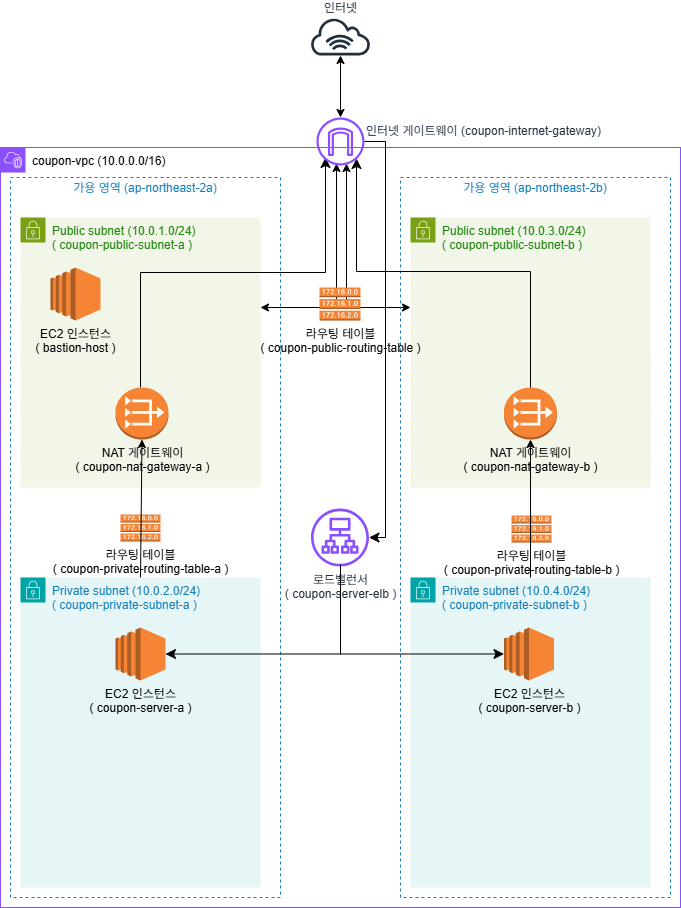

The diagram above was exported from draw.io. Its source (the exported page's mxGraphModel, read from the mxfile embedded in the PNG):
<mxGraphModel dx="1426" dy="791" grid="1" gridSize="10" guides="1" tooltips="1" connect="1" arrows="1" fold="1" page="1" pageScale="1" pageWidth="827" pageHeight="1169" math="0" shadow="0">
  <root>
    <mxCell id="0" />
    <mxCell id="1" parent="0" />
    <mxCell id="mGWn2jrK-llfTyUHqF9z-1" value="" style="edgeStyle=elbowEdgeStyle;rounded=0;elbow=vertical;html=1;labelBackgroundColor=#ffffff;startArrow=classic;startFill=1;startSize=6;endArrow=classic;endFill=1;endSize=6;jettySize=auto;orthogonalLoop=1;strokeWidth=1;fontSize=14;" edge="1" parent="1" source="mGWn2jrK-llfTyUHqF9z-14">
      <mxGeometry width="60" height="60" relative="1" as="geometry">
        <mxPoint x="350" y="440" as="sourcePoint" />
        <mxPoint x="426" y="296" as="targetPoint" />
        <Array as="points">
          <mxPoint x="390" y="440" />
        </Array>
      </mxGeometry>
    </mxCell>
    <mxCell id="mGWn2jrK-llfTyUHqF9z-2" value="&lt;font style=&quot;color: rgb(4, 4, 4);&quot;&gt;coupon-vpc (10.0.0.0/16)&lt;/font&gt;" style="points=[[0,0],[0.25,0],[0.5,0],[0.75,0],[1,0],[1,0.25],[1,0.5],[1,0.75],[1,1],[0.75,1],[0.5,1],[0.25,1],[0,1],[0,0.75],[0,0.5],[0,0.25]];outlineConnect=0;gradientColor=none;html=1;whiteSpace=wrap;fontSize=12;fontStyle=0;container=1;pointerEvents=0;collapsible=0;recursiveResize=0;shape=mxgraph.aws4.group;grIcon=mxgraph.aws4.group_vpc2;strokeColor=#8C4FFF;fillColor=none;verticalAlign=top;align=left;spacingLeft=30;fontColor=#AAB7B8;dashed=0;" vertex="1" parent="1">
      <mxGeometry x="80" y="280" width="680" height="760" as="geometry" />
    </mxCell>
    <mxCell id="mGWn2jrK-llfTyUHqF9z-3" value="가용 영역 (ap-northeast-2b)" style="fillColor=none;strokeColor=#147EBA;dashed=1;verticalAlign=bottom;fontStyle=0;fontColor=#147EBA;whiteSpace=wrap;html=1;labelPosition=center;verticalLabelPosition=top;align=center;movable=1;resizable=1;rotatable=1;deletable=1;editable=1;locked=0;connectable=1;spacingBottom=-20;" vertex="1" parent="mGWn2jrK-llfTyUHqF9z-2">
      <mxGeometry x="400" y="30" width="270" height="720" as="geometry" />
    </mxCell>
    <mxCell id="mGWn2jrK-llfTyUHqF9z-4" value="가용 영역 (ap-northeast-2a)" style="fillColor=none;strokeColor=#147EBA;dashed=1;verticalAlign=bottom;fontStyle=0;fontColor=#147EBA;whiteSpace=wrap;html=1;labelPosition=center;verticalLabelPosition=top;align=center;movable=1;resizable=1;rotatable=1;deletable=1;editable=1;locked=0;connectable=1;spacingBottom=-20;" vertex="1" parent="mGWn2jrK-llfTyUHqF9z-2">
      <mxGeometry x="10" y="30" width="270" height="720" as="geometry" />
    </mxCell>
    <mxCell id="mGWn2jrK-llfTyUHqF9z-5" value="Public subnet (10.0.1.0/24)&lt;div&gt;( coupon-public-subnet-a )&lt;/div&gt;" style="points=[[0,0],[0.25,0],[0.5,0],[0.75,0],[1,0],[1,0.25],[1,0.5],[1,0.75],[1,1],[0.75,1],[0.5,1],[0.25,1],[0,1],[0,0.75],[0,0.5],[0,0.25]];outlineConnect=0;gradientColor=none;html=1;whiteSpace=wrap;fontSize=12;fontStyle=0;container=1;pointerEvents=0;collapsible=0;recursiveResize=0;shape=mxgraph.aws4.group;grIcon=mxgraph.aws4.group_security_group;grStroke=0;strokeColor=#7AA116;fillColor=#F2F6E8;verticalAlign=top;align=left;spacingLeft=30;fontColor=#248814;dashed=0;" vertex="1" parent="mGWn2jrK-llfTyUHqF9z-2">
      <mxGeometry x="20" y="70" width="240" height="270" as="geometry" />
    </mxCell>
    <mxCell id="mGWn2jrK-llfTyUHqF9z-6" value="" style="edgeStyle=elbowEdgeStyle;elbow=vertical;endArrow=classic;html=1;curved=0;rounded=0;endSize=8;startSize=8;" edge="1" parent="mGWn2jrK-llfTyUHqF9z-5">
      <mxGeometry width="50" height="50" relative="1" as="geometry">
        <mxPoint x="120" y="170" as="sourcePoint" />
        <mxPoint x="305" y="-60" as="targetPoint" />
      </mxGeometry>
    </mxCell>
    <mxCell id="mGWn2jrK-llfTyUHqF9z-7" value="Private subnet (10.0.2.0/24)&lt;br&gt;( coupon-private-subnet-a )" style="points=[[0,0],[0.25,0],[0.5,0],[0.75,0],[1,0],[1,0.25],[1,0.5],[1,0.75],[1,1],[0.75,1],[0.5,1],[0.25,1],[0,1],[0,0.75],[0,0.5],[0,0.25]];outlineConnect=0;gradientColor=none;html=1;whiteSpace=wrap;fontSize=12;fontStyle=0;container=0;pointerEvents=0;collapsible=0;recursiveResize=0;shape=mxgraph.aws4.group;grIcon=mxgraph.aws4.group_security_group;grStroke=0;strokeColor=#00A4A6;fillColor=#E6F6F7;verticalAlign=top;align=left;spacingLeft=30;fontColor=#147EBA;dashed=0;" vertex="1" parent="mGWn2jrK-llfTyUHqF9z-2">
      <mxGeometry x="20" y="430" width="240" height="310" as="geometry" />
    </mxCell>
    <mxCell id="mGWn2jrK-llfTyUHqF9z-8" value="EC2 인스턴스&lt;div&gt;( bastion-host )&lt;/div&gt;" style="outlineConnect=0;dashed=0;verticalLabelPosition=bottom;verticalAlign=top;align=center;html=1;shape=mxgraph.aws3.ec2;fillColor=#F58534;gradientColor=none;" vertex="1" parent="mGWn2jrK-llfTyUHqF9z-2">
      <mxGeometry x="50" y="120" width="50" height="53" as="geometry" />
    </mxCell>
    <mxCell id="mGWn2jrK-llfTyUHqF9z-9" value="Private subnet (10.0.4.0/24)&lt;br&gt;( coupon-private-subnet-b )" style="points=[[0,0],[0.25,0],[0.5,0],[0.75,0],[1,0],[1,0.25],[1,0.5],[1,0.75],[1,1],[0.75,1],[0.5,1],[0.25,1],[0,1],[0,0.75],[0,0.5],[0,0.25]];outlineConnect=0;gradientColor=none;html=1;whiteSpace=wrap;fontSize=12;fontStyle=0;container=0;pointerEvents=0;collapsible=0;recursiveResize=0;shape=mxgraph.aws4.group;grIcon=mxgraph.aws4.group_security_group;grStroke=0;strokeColor=#00A4A6;fillColor=#E6F6F7;verticalAlign=top;align=left;spacingLeft=30;fontColor=#147EBA;dashed=0;" vertex="1" parent="mGWn2jrK-llfTyUHqF9z-2">
      <mxGeometry x="410" y="430" width="240" height="310" as="geometry" />
    </mxCell>
    <mxCell id="mGWn2jrK-llfTyUHqF9z-10" value="EC2 인스턴스&lt;div&gt;( coupon-server-b )&lt;/div&gt;" style="outlineConnect=0;dashed=0;verticalLabelPosition=bottom;verticalAlign=top;align=center;html=1;shape=mxgraph.aws3.ec2;fillColor=#F58534;gradientColor=none;" vertex="1" parent="mGWn2jrK-llfTyUHqF9z-2">
      <mxGeometry x="503.5" y="480" width="50" height="53" as="geometry" />
    </mxCell>
    <mxCell id="mGWn2jrK-llfTyUHqF9z-11" value="EC2 인스턴스&lt;div&gt;( coupon-server-a )&lt;/div&gt;" style="outlineConnect=0;dashed=0;verticalLabelPosition=bottom;verticalAlign=top;align=center;html=1;shape=mxgraph.aws3.ec2;fillColor=#F58534;gradientColor=none;" vertex="1" parent="mGWn2jrK-llfTyUHqF9z-2">
      <mxGeometry x="115" y="480" width="50" height="53" as="geometry" />
    </mxCell>
    <mxCell id="mGWn2jrK-llfTyUHqF9z-12" style="edgeStyle=elbowEdgeStyle;rounded=0;orthogonalLoop=1;jettySize=auto;html=1;exitX=0.5;exitY=0;exitDx=0;exitDy=0;exitPerimeter=0;" edge="1" parent="mGWn2jrK-llfTyUHqF9z-2" source="mGWn2jrK-llfTyUHqF9z-24" target="mGWn2jrK-llfTyUHqF9z-24">
      <mxGeometry relative="1" as="geometry" />
    </mxCell>
    <mxCell id="mGWn2jrK-llfTyUHqF9z-13" style="edgeStyle=elbowEdgeStyle;rounded=0;orthogonalLoop=1;jettySize=auto;html=1;exitX=0.5;exitY=1;exitDx=0;exitDy=0;exitPerimeter=0;" edge="1" parent="mGWn2jrK-llfTyUHqF9z-2" source="mGWn2jrK-llfTyUHqF9z-24" target="mGWn2jrK-llfTyUHqF9z-24">
      <mxGeometry relative="1" as="geometry" />
    </mxCell>
    <mxCell id="mGWn2jrK-llfTyUHqF9z-14" value="Public subnet (10.0.3.0/24)&lt;div&gt;( coupon-public-subnet-b )&lt;/div&gt;" style="points=[[0,0],[0.25,0],[0.5,0],[0.75,0],[1,0],[1,0.25],[1,0.5],[1,0.75],[1,1],[0.75,1],[0.5,1],[0.25,1],[0,1],[0,0.75],[0,0.5],[0,0.25]];outlineConnect=0;gradientColor=none;html=1;whiteSpace=wrap;fontSize=12;fontStyle=0;container=0;pointerEvents=0;collapsible=0;recursiveResize=0;shape=mxgraph.aws4.group;grIcon=mxgraph.aws4.group_security_group;grStroke=0;strokeColor=#7AA116;fillColor=#F2F6E8;verticalAlign=top;align=left;spacingLeft=30;fontColor=#248814;dashed=0;" vertex="1" parent="mGWn2jrK-llfTyUHqF9z-2">
      <mxGeometry x="410" y="70" width="240" height="270" as="geometry" />
    </mxCell>
    <mxCell id="mGWn2jrK-llfTyUHqF9z-15" value="NAT 게이트웨이&lt;div&gt;( coupon-nat-gateway-b )&lt;/div&gt;" style="outlineConnect=0;dashed=0;verticalLabelPosition=bottom;verticalAlign=top;align=center;html=1;shape=mxgraph.aws3.vpc_nat_gateway;fillColor=#F58534;gradientColor=none;" vertex="1" parent="mGWn2jrK-llfTyUHqF9z-2">
      <mxGeometry x="503.5" y="240" width="53" height="52" as="geometry" />
    </mxCell>
    <mxCell id="mGWn2jrK-llfTyUHqF9z-16" value="라우팅 테이블&lt;br&gt;( coupon-private-routing-table-a )" style="outlineConnect=0;dashed=0;verticalLabelPosition=bottom;verticalAlign=top;align=center;html=1;shape=mxgraph.aws3.route_table;fillColor=#F58536;gradientColor=none;" vertex="1" parent="mGWn2jrK-llfTyUHqF9z-2">
      <mxGeometry x="120" y="367" width="40" height="27" as="geometry" />
    </mxCell>
    <mxCell id="mGWn2jrK-llfTyUHqF9z-17" value="라우팅 테이블&lt;br&gt;( coupon-private-routing-table-b )" style="outlineConnect=0;dashed=0;verticalLabelPosition=bottom;verticalAlign=top;align=center;html=1;shape=mxgraph.aws3.route_table;fillColor=#F58536;gradientColor=none;" vertex="1" parent="mGWn2jrK-llfTyUHqF9z-2">
      <mxGeometry x="511" y="368" width="40" height="27" as="geometry" />
    </mxCell>
    <mxCell id="mGWn2jrK-llfTyUHqF9z-18" value="로드밸런서&lt;div&gt;( coupon-server-elb )&lt;/div&gt;" style="sketch=0;outlineConnect=0;fontColor=#232F3E;gradientColor=none;fillColor=#8C4FFF;strokeColor=none;dashed=0;verticalLabelPosition=bottom;verticalAlign=top;align=center;html=1;fontSize=12;fontStyle=0;aspect=fixed;pointerEvents=1;shape=mxgraph.aws4.application_load_balancer;" vertex="1" parent="mGWn2jrK-llfTyUHqF9z-2">
      <mxGeometry x="310.5" y="361" width="58" height="58" as="geometry" />
    </mxCell>
    <mxCell id="mGWn2jrK-llfTyUHqF9z-19" value="" style="endArrow=classic;html=1;rounded=0;" edge="1" parent="mGWn2jrK-llfTyUHqF9z-2" target="mGWn2jrK-llfTyUHqF9z-15">
      <mxGeometry width="50" height="50" relative="1" as="geometry">
        <mxPoint x="530" y="430" as="sourcePoint" />
        <mxPoint x="580" y="380" as="targetPoint" />
      </mxGeometry>
    </mxCell>
    <mxCell id="mGWn2jrK-llfTyUHqF9z-20" value="" style="endArrow=classic;html=1;rounded=0;exitX=0.5;exitY=0;exitDx=0;exitDy=0;entryX=0.5;entryY=1;entryDx=0;entryDy=0;entryPerimeter=0;" edge="1" parent="mGWn2jrK-llfTyUHqF9z-2" source="mGWn2jrK-llfTyUHqF9z-7" target="mGWn2jrK-llfTyUHqF9z-21">
      <mxGeometry width="50" height="50" relative="1" as="geometry">
        <mxPoint x="168" y="430" as="sourcePoint" />
        <mxPoint x="168" y="305" as="targetPoint" />
      </mxGeometry>
    </mxCell>
    <mxCell id="mGWn2jrK-llfTyUHqF9z-21" value="NAT 게이트웨이&lt;div&gt;( coupon-nat-gateway-a )&lt;/div&gt;" style="outlineConnect=0;dashed=0;verticalLabelPosition=bottom;verticalAlign=top;align=center;html=1;shape=mxgraph.aws3.vpc_nat_gateway;fillColor=#F58534;gradientColor=none;" vertex="1" parent="mGWn2jrK-llfTyUHqF9z-2">
      <mxGeometry x="115" y="240" width="53" height="52" as="geometry" />
    </mxCell>
    <mxCell id="mGWn2jrK-llfTyUHqF9z-22" value="" style="edgeStyle=elbowEdgeStyle;elbow=vertical;endArrow=classic;html=1;curved=0;rounded=0;endSize=8;startSize=8;" edge="1" parent="mGWn2jrK-llfTyUHqF9z-2">
      <mxGeometry width="50" height="50" relative="1" as="geometry">
        <mxPoint x="530" y="240" as="sourcePoint" />
        <mxPoint x="356" y="11" as="targetPoint" />
        <Array as="points">
          <mxPoint x="440" y="124" />
        </Array>
      </mxGeometry>
    </mxCell>
    <mxCell id="mGWn2jrK-llfTyUHqF9z-23" value="" style="edgeStyle=elbowEdgeStyle;rounded=0;elbow=vertical;html=1;labelBackgroundColor=#ffffff;startArrow=classic;startFill=1;startSize=6;endArrow=classic;endFill=1;endSize=6;jettySize=auto;orthogonalLoop=1;strokeWidth=1;fontSize=14;" edge="1" parent="mGWn2jrK-llfTyUHqF9z-2">
      <mxGeometry width="60" height="60" relative="1" as="geometry">
        <mxPoint x="260" y="160" as="sourcePoint" />
        <mxPoint x="336" y="16" as="targetPoint" />
        <Array as="points">
          <mxPoint x="300" y="160" />
        </Array>
      </mxGeometry>
    </mxCell>
    <mxCell id="mGWn2jrK-llfTyUHqF9z-24" value="라우팅 테이블&lt;br&gt;( coupon-public-routing-table )" style="outlineConnect=0;dashed=0;verticalLabelPosition=bottom;verticalAlign=top;align=center;html=1;shape=mxgraph.aws3.route_table;fillColor=#F58536;gradientColor=none;" vertex="1" parent="mGWn2jrK-llfTyUHqF9z-2">
      <mxGeometry x="319" y="140" width="41" height="33" as="geometry" />
    </mxCell>
    <mxCell id="mGWn2jrK-llfTyUHqF9z-25" value="" style="edgeStyle=elbowEdgeStyle;elbow=horizontal;endArrow=classic;html=1;curved=0;rounded=0;endSize=8;startSize=8;entryX=1;entryY=0.5;entryDx=0;entryDy=0;entryPerimeter=0;" edge="1" parent="mGWn2jrK-llfTyUHqF9z-2" source="mGWn2jrK-llfTyUHqF9z-18" target="mGWn2jrK-llfTyUHqF9z-11">
      <mxGeometry width="50" height="50" relative="1" as="geometry">
        <mxPoint x="310" y="490" as="sourcePoint" />
        <mxPoint x="360" y="440" as="targetPoint" />
        <Array as="points">
          <mxPoint x="340" y="520" />
        </Array>
      </mxGeometry>
    </mxCell>
    <mxCell id="mGWn2jrK-llfTyUHqF9z-26" value="" style="edgeStyle=elbowEdgeStyle;elbow=horizontal;endArrow=classic;html=1;curved=0;rounded=0;endSize=8;startSize=8;entryX=0;entryY=0.5;entryDx=0;entryDy=0;entryPerimeter=0;" edge="1" parent="mGWn2jrK-llfTyUHqF9z-2" target="mGWn2jrK-llfTyUHqF9z-10">
      <mxGeometry width="50" height="50" relative="1" as="geometry">
        <mxPoint x="340" y="417" as="sourcePoint" />
        <mxPoint x="390" y="367" as="targetPoint" />
        <Array as="points">
          <mxPoint x="340" y="470" />
        </Array>
      </mxGeometry>
    </mxCell>
    <mxCell id="mGWn2jrK-llfTyUHqF9z-27" value="인터넷" style="sketch=0;outlineConnect=0;fontColor=#232F3E;gradientColor=none;fillColor=#232F3D;strokeColor=none;dashed=0;verticalLabelPosition=top;verticalAlign=bottom;align=center;html=1;fontSize=12;fontStyle=0;aspect=fixed;pointerEvents=1;shape=mxgraph.aws4.internet_alt1;labelPosition=center;" vertex="1" parent="1">
      <mxGeometry x="389.13" y="150" width="61.75" height="38" as="geometry" />
    </mxCell>
    <mxCell id="mGWn2jrK-llfTyUHqF9z-28" value="" style="endArrow=classic;startArrow=classic;html=1;rounded=0;" edge="1" parent="1" source="mGWn2jrK-llfTyUHqF9z-29" target="mGWn2jrK-llfTyUHqF9z-27">
      <mxGeometry width="50" height="50" relative="1" as="geometry">
        <mxPoint x="359" y="258" as="sourcePoint" />
        <mxPoint x="420" y="200" as="targetPoint" />
      </mxGeometry>
    </mxCell>
    <mxCell id="mGWn2jrK-llfTyUHqF9z-29" value="인터넷 게이트웨이 (coupon-internet-gateway)" style="sketch=0;outlineConnect=0;fontColor=#232F3E;gradientColor=none;fillColor=#8C4FFF;strokeColor=none;dashed=0;verticalLabelPosition=top;verticalAlign=bottom;align=left;html=1;fontSize=12;fontStyle=0;aspect=fixed;pointerEvents=1;shape=mxgraph.aws4.internet_gateway;labelPosition=right;spacingRight=0;spacing=2;spacingBottom=-23;" vertex="1" parent="1">
      <mxGeometry x="396" y="250" width="48" height="48" as="geometry" />
    </mxCell>
    <mxCell id="mGWn2jrK-llfTyUHqF9z-30" value="" style="edgeStyle=elbowEdgeStyle;elbow=vertical;endArrow=classic;html=1;curved=0;rounded=0;endSize=8;startSize=8;" edge="1" parent="1" source="mGWn2jrK-llfTyUHqF9z-29" target="mGWn2jrK-llfTyUHqF9z-18">
      <mxGeometry width="50" height="50" relative="1" as="geometry">
        <mxPoint x="390" y="570" as="sourcePoint" />
        <mxPoint x="440" y="520" as="targetPoint" />
        <Array as="points">
          <mxPoint x="465" y="471" />
        </Array>
      </mxGeometry>
    </mxCell>
  </root>
</mxGraphModel>